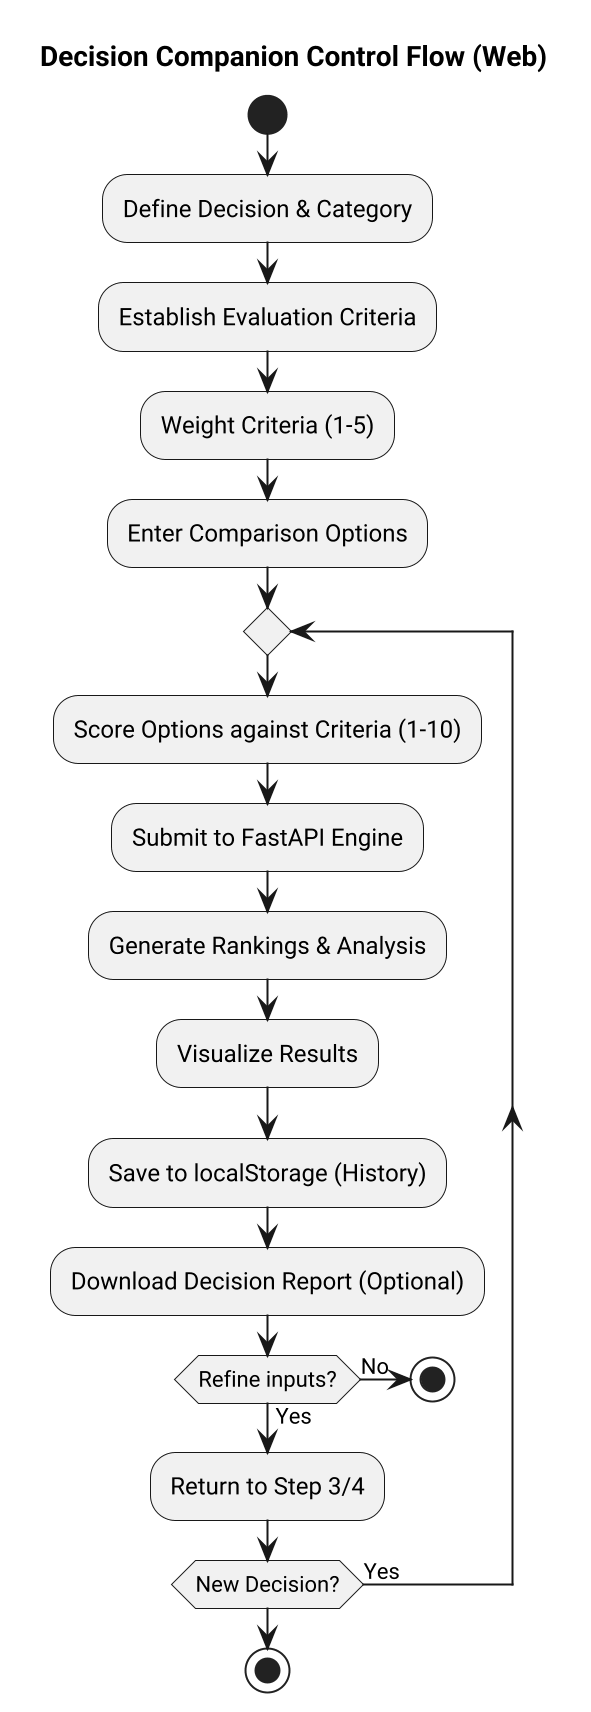

The diagram above was rendered by PlantUML. Its source (embedded in the PNG):
@startuml
scale 2
skinparam monochrome true
skinparam shadowing false

title Decision Companion Control Flow (Web)

start

:Define Decision & Category;
:Establish Evaluation Criteria;
:Weight Criteria (1-5);
:Enter Comparison Options;

repeat
  :Score Options against Criteria (1-10);
  :Submit to FastAPI Engine;
  :Generate Rankings & Analysis;
  :Visualize Results;
  
  :Save to localStorage (History);
  :Download Decision Report (Optional);

  if (Refine inputs?) then (Yes)
    :Return to Step 3/4;
  else (No)
    stop
  endif
repeat while (New Decision?) is (Yes)

stop

@enduml